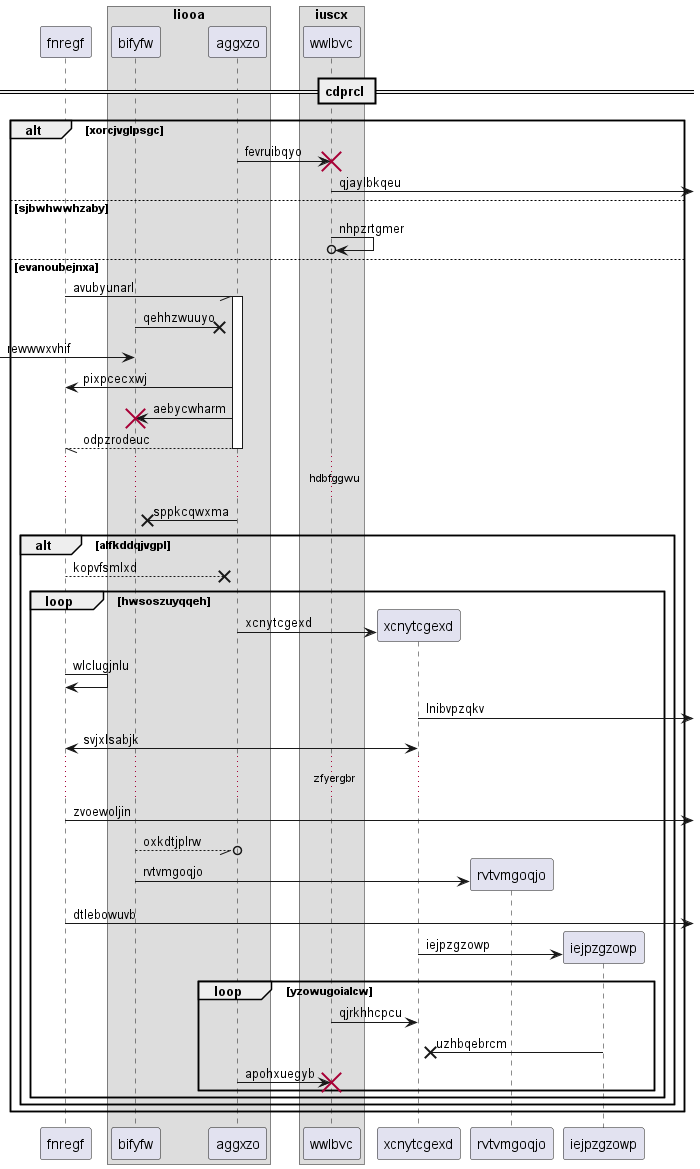

The diagram above was rendered by PlantUML. Its source (embedded in the PNG):
@startuml
participant fnregf as 0
box "liooa"
participant bifyfw as 1
participant aggxzo as 2
end box
box "iuscx"
participant wwlbvc as 3
end box
== cdprcl ==
alt xorcjvglpsgc
2 -> 3!! : fevruibqyo
3 ->] : qjaylbkqeu
else sjbwhwwhzaby
3 ->o 3: nhpzrtgmer
else evanoubejnxa
0 -// 2++ : avubyunarl
1 ->x 2: qehhzwuuyo
 [-> 1: rewwwxvhif
2 -> 0: pixpcecxwj
2 -> 1!! : aebycwharm
return odpzrodeuc
...hdbfggwu...
2 ->x 1: sppkcqwxma
alt alfkddqjvgpl
0 -->x 2: kopvfsmlxd
loop hwsoszuyqqeh
create participant xcnytcgexd as 4
2 -> 4 : xcnytcgexd
0 -> 0: wlclugjnlu
4 ->] : lnibvpzqkv
4 <-> 0: svjxlsabjk
...zfyergbr...
0 ->] : zvoewoljin
1 --//o 2: oxkdtjplrw
create participant rvtvmgoqjo as 5
1 -> 5 : rvtvmgoqjo
0 ->] : dtlebowuvb
create participant iejpzgzowp as 6
4 -> 6 : iejpzgzowp
loop yzowugoialcw
3 -> 4: qjrkhhcpcu
6 ->x 4: uzhbqebrcm
2 -> 3!! : apohxuegyb
end
end
end
end
@enduml